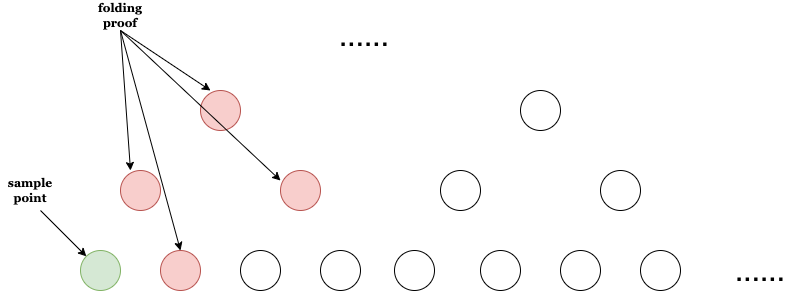

The diagram above was exported from draw.io. Its source (the exported page's mxGraphModel, read from the mxfile embedded in the PNG):
<mxGraphModel dx="881" dy="487" grid="1" gridSize="10" guides="1" tooltips="1" connect="1" arrows="1" fold="1" page="1" pageScale="1" pageWidth="827" pageHeight="1169" math="0" shadow="0">
  <root>
    <mxCell id="0" />
    <mxCell id="1" parent="0" />
    <mxCell id="ICjOXAZfQHdNxxYXmKyG-1" value="" style="ellipse;whiteSpace=wrap;html=1;aspect=fixed;fillColor=#d5e8d4;strokeColor=#82b366;" vertex="1" parent="1">
      <mxGeometry x="80" y="320" width="40" height="40" as="geometry" />
    </mxCell>
    <mxCell id="ICjOXAZfQHdNxxYXmKyG-2" value="" style="ellipse;whiteSpace=wrap;html=1;aspect=fixed;fillColor=#f8cecc;strokeColor=#b85450;" vertex="1" parent="1">
      <mxGeometry x="160" y="320" width="40" height="40" as="geometry" />
    </mxCell>
    <mxCell id="ICjOXAZfQHdNxxYXmKyG-3" value="" style="ellipse;whiteSpace=wrap;html=1;aspect=fixed;" vertex="1" parent="1">
      <mxGeometry x="240" y="320" width="40" height="40" as="geometry" />
    </mxCell>
    <mxCell id="ICjOXAZfQHdNxxYXmKyG-4" value="" style="ellipse;whiteSpace=wrap;html=1;aspect=fixed;" vertex="1" parent="1">
      <mxGeometry x="320" y="320" width="40" height="40" as="geometry" />
    </mxCell>
    <mxCell id="ICjOXAZfQHdNxxYXmKyG-5" value="" style="ellipse;whiteSpace=wrap;html=1;aspect=fixed;" vertex="1" parent="1">
      <mxGeometry x="394" y="320" width="40" height="40" as="geometry" />
    </mxCell>
    <mxCell id="ICjOXAZfQHdNxxYXmKyG-6" value="" style="ellipse;whiteSpace=wrap;html=1;aspect=fixed;" vertex="1" parent="1">
      <mxGeometry x="480" y="320" width="40" height="40" as="geometry" />
    </mxCell>
    <mxCell id="ICjOXAZfQHdNxxYXmKyG-7" value="" style="ellipse;whiteSpace=wrap;html=1;aspect=fixed;" vertex="1" parent="1">
      <mxGeometry x="560" y="320" width="40" height="40" as="geometry" />
    </mxCell>
    <mxCell id="ICjOXAZfQHdNxxYXmKyG-8" value="" style="ellipse;whiteSpace=wrap;html=1;aspect=fixed;" vertex="1" parent="1">
      <mxGeometry x="640" y="320" width="40" height="40" as="geometry" />
    </mxCell>
    <mxCell id="ICjOXAZfQHdNxxYXmKyG-9" value="" style="ellipse;whiteSpace=wrap;html=1;aspect=fixed;fillColor=#f8cecc;strokeColor=#b85450;" vertex="1" parent="1">
      <mxGeometry x="120" y="240" width="40" height="40" as="geometry" />
    </mxCell>
    <mxCell id="ICjOXAZfQHdNxxYXmKyG-10" value="" style="ellipse;whiteSpace=wrap;html=1;aspect=fixed;fillColor=#f8cecc;strokeColor=#b85450;" vertex="1" parent="1">
      <mxGeometry x="280" y="240" width="40" height="40" as="geometry" />
    </mxCell>
    <mxCell id="ICjOXAZfQHdNxxYXmKyG-11" value="" style="ellipse;whiteSpace=wrap;html=1;aspect=fixed;" vertex="1" parent="1">
      <mxGeometry x="440" y="240" width="40" height="40" as="geometry" />
    </mxCell>
    <mxCell id="ICjOXAZfQHdNxxYXmKyG-12" value="" style="ellipse;whiteSpace=wrap;html=1;aspect=fixed;" vertex="1" parent="1">
      <mxGeometry x="600" y="240" width="40" height="40" as="geometry" />
    </mxCell>
    <mxCell id="ICjOXAZfQHdNxxYXmKyG-13" value="" style="ellipse;whiteSpace=wrap;html=1;aspect=fixed;" vertex="1" parent="1">
      <mxGeometry x="520" y="160" width="40" height="40" as="geometry" />
    </mxCell>
    <mxCell id="ICjOXAZfQHdNxxYXmKyG-14" value="" style="ellipse;whiteSpace=wrap;html=1;aspect=fixed;fillColor=#f8cecc;strokeColor=#b85450;" vertex="1" parent="1">
      <mxGeometry x="200" y="160" width="40" height="40" as="geometry" />
    </mxCell>
    <mxCell id="ICjOXAZfQHdNxxYXmKyG-15" value="&lt;font style=&quot;font-size: 30px;&quot;&gt;......&lt;/font&gt;" style="text;html=1;align=center;verticalAlign=middle;whiteSpace=wrap;rounded=0;" vertex="1" parent="1">
      <mxGeometry x="730" y="325" width="60" height="30" as="geometry" />
    </mxCell>
    <mxCell id="ICjOXAZfQHdNxxYXmKyG-16" value="&lt;font style=&quot;font-size: 30px;&quot;&gt;......&lt;/font&gt;" style="text;html=1;align=center;verticalAlign=middle;whiteSpace=wrap;rounded=0;" vertex="1" parent="1">
      <mxGeometry x="334" y="90" width="60" height="30" as="geometry" />
    </mxCell>
    <mxCell id="ICjOXAZfQHdNxxYXmKyG-17" value="&lt;font face=&quot;Georgia&quot;&gt;&lt;b&gt;sample point&lt;/b&gt;&lt;/font&gt;" style="text;html=1;align=center;verticalAlign=middle;whiteSpace=wrap;rounded=0;" vertex="1" parent="1">
      <mxGeometry y="245" width="60" height="30" as="geometry" />
    </mxCell>
    <mxCell id="ICjOXAZfQHdNxxYXmKyG-19" value="" style="endArrow=classic;html=1;rounded=0;entryX=0;entryY=0;entryDx=0;entryDy=0;" edge="1" parent="1" target="ICjOXAZfQHdNxxYXmKyG-1">
      <mxGeometry width="50" height="50" relative="1" as="geometry">
        <mxPoint x="40" y="280" as="sourcePoint" />
        <mxPoint x="70" y="320" as="targetPoint" />
      </mxGeometry>
    </mxCell>
    <mxCell id="ICjOXAZfQHdNxxYXmKyG-21" value="&lt;font face=&quot;Georgia&quot;&gt;&lt;b&gt;folding proof&lt;/b&gt;&lt;/font&gt;" style="text;html=1;align=center;verticalAlign=middle;whiteSpace=wrap;rounded=0;" vertex="1" parent="1">
      <mxGeometry x="90" y="70" width="60" height="30" as="geometry" />
    </mxCell>
    <mxCell id="ICjOXAZfQHdNxxYXmKyG-23" value="" style="endArrow=classic;html=1;rounded=0;" edge="1" parent="1">
      <mxGeometry width="50" height="50" relative="1" as="geometry">
        <mxPoint x="120" y="100" as="sourcePoint" />
        <mxPoint x="130" y="240" as="targetPoint" />
      </mxGeometry>
    </mxCell>
    <mxCell id="ICjOXAZfQHdNxxYXmKyG-24" value="" style="endArrow=classic;html=1;rounded=0;" edge="1" parent="1">
      <mxGeometry width="50" height="50" relative="1" as="geometry">
        <mxPoint x="120" y="100" as="sourcePoint" />
        <mxPoint x="280" y="250" as="targetPoint" />
      </mxGeometry>
    </mxCell>
    <mxCell id="ICjOXAZfQHdNxxYXmKyG-25" value="" style="endArrow=classic;html=1;rounded=0;entryX=0.5;entryY=0;entryDx=0;entryDy=0;" edge="1" parent="1" target="ICjOXAZfQHdNxxYXmKyG-2">
      <mxGeometry width="50" height="50" relative="1" as="geometry">
        <mxPoint x="120" y="100" as="sourcePoint" />
        <mxPoint x="170" y="310" as="targetPoint" />
      </mxGeometry>
    </mxCell>
    <mxCell id="ICjOXAZfQHdNxxYXmKyG-26" value="" style="endArrow=classic;html=1;rounded=0;entryX=0.25;entryY=0;entryDx=0;entryDy=0;entryPerimeter=0;" edge="1" parent="1" target="ICjOXAZfQHdNxxYXmKyG-14">
      <mxGeometry width="50" height="50" relative="1" as="geometry">
        <mxPoint x="120" y="100" as="sourcePoint" />
        <mxPoint x="290" y="190" as="targetPoint" />
      </mxGeometry>
    </mxCell>
  </root>
</mxGraphModel>